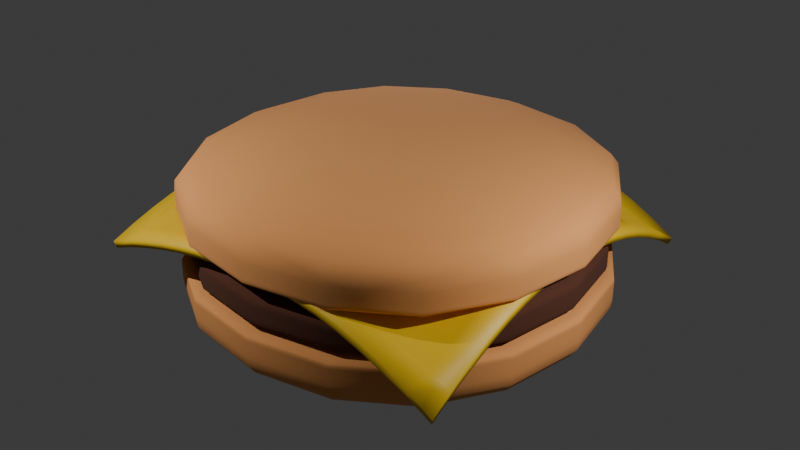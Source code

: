 # Source: hamburger.blend  (saved by Blender 4.1.24; exported with 4.5.12 LTS)
import bpy
from mathutils import Matrix  # noqa: F401  (used for matrix-valued properties, if any)

bpy.ops.wm.read_factory_settings(use_empty=True)
scene = bpy.context.scene
scene.name = 'Scene'

# ---- collections
col_collection = bpy.data.collections.new('Collection'); scene.collection.children.link(col_collection)

# ---- materials (node trees are filled in below, after node groups)
mat_bunmaterial = bpy.data.materials.new('BunMaterial')
mat_bunmaterial.alpha_threshold = 0.0
mat_bunmaterial.use_transparent_shadow = False
mat_bunmaterial.roughness = 0.5
mat_bunmaterial.line_color = (0.0, 0.0, 0.0, 1.0)
mat_meatmaterial = bpy.data.materials.new('MeatMaterial')
mat_meatmaterial.use_transparent_shadow = False
mat_cheesematerial = bpy.data.materials.new('CheeseMaterial')
mat_cheesematerial.use_transparent_shadow = False

# ---- material node trees
mat_bunmaterial.use_nodes = True; mat_bunmaterial.node_tree.nodes.clear()
_N = mat_bunmaterial.node_tree.nodes; _L = mat_bunmaterial.node_tree.links
n0 = _N.new('ShaderNodeOutputMaterial'); n0.name = 'Material Output'; n0.location = (300, 300)
n1 = _N.new('ShaderNodeBsdfPrincipled'); n1.name = 'Principled BSDF'; n1.location = (10, 300)
n1.inputs[0].default_value = (0.8007, 0.3354, 0.1054, 1.0)
n1.inputs[2].default_value = 1.0
n1.inputs[3].default_value = 1.45
_L.new(n1.outputs[0], n0.inputs[0])
n0.is_active_output = True
mat_meatmaterial.use_nodes = True; mat_meatmaterial.node_tree.nodes.clear()
_N = mat_meatmaterial.node_tree.nodes; _L = mat_meatmaterial.node_tree.links
n0 = _N.new('ShaderNodeBsdfPrincipled'); n0.name = 'Principled BSDF'; n0.location = (10, 300)
n0.inputs[0].default_value = (0.0919, 0.02788, 0.01333, 1.0)
n0.inputs[2].default_value = 1.0
n1 = _N.new('ShaderNodeOutputMaterial'); n1.name = 'Material Output'; n1.location = (300, 300)
_L.new(n0.outputs[0], n1.inputs[0])
n1.is_active_output = True
mat_cheesematerial.use_nodes = True; mat_cheesematerial.node_tree.nodes.clear()
_N = mat_cheesematerial.node_tree.nodes; _L = mat_cheesematerial.node_tree.links
n0 = _N.new('ShaderNodeBsdfPrincipled'); n0.name = 'Principled BSDF'; n0.location = (10, 300)
n0.inputs[0].default_value = (0.807, 0.514, 0.004206, 1.0)
n1 = _N.new('ShaderNodeOutputMaterial'); n1.name = 'Material Output'; n1.location = (300, 300)
_L.new(n0.outputs[0], n1.inputs[0])
n1.is_active_output = True

# ---- world
world_world = bpy.data.worlds.new('World'); scene.world = world_world
world_world.use_nodes = True; world_world.node_tree.nodes.clear()
_N = world_world.node_tree.nodes; _L = world_world.node_tree.links
n0 = _N.new('ShaderNodeOutputWorld'); n0.name = 'World Output'; n0.location = (300, 300)
n1 = _N.new('ShaderNodeBackground'); n1.name = 'Background'; n1.location = (10, 300)
n1.inputs[0].default_value = (0.05088, 0.05088, 0.05088, 1.0)
_L.new(n1.outputs[0], n0.inputs[0])
n0.is_active_output = True
world_world.color = (0.05088, 0.05088, 0.05088)
world_world.use_sun_shadow = False
world_world.sun_shadow_jitter_overblur = 0.0

# ---- lights
light_point_001 = bpy.data.lights.new('Point.001', 'POINT')
light_point_001.transmission_factor = 0.0
light_point_001.energy = 500.0
light_point_001.shadow_soft_size = 0.0025
light_point_001.shadow_maximum_resolution = 0.006
light_point_001.use_absolute_resolution = True
light_point_002 = bpy.data.lights.new('Point.002', 'POINT')
light_point_002.transmission_factor = 0.0
light_point_002.energy = 500.0
light_point_002.shadow_soft_size = 0.0025
light_point_002.shadow_maximum_resolution = 0.006
light_point_002.use_absolute_resolution = True
light_point_003 = bpy.data.lights.new('Point.003', 'POINT')
light_point_003.transmission_factor = 0.0
light_point_003.energy = 500.0
light_point_003.shadow_soft_size = 0.0025
light_point_003.shadow_maximum_resolution = 0.006
light_point_003.use_absolute_resolution = True

# ---- meshes
me_cube_004 = bpy.data.meshes.new('Cube.004')
me_cube_004.from_pydata([(-2.373, -2.373, 0.003891), (-2.373, -2.373, 0.7785), (-2.373, 2.373, 0.003891), (-2.373, 2.373, 0.7785), (2.373, -2.373, 0.003891), (2.373, -2.373, 0.7785), (2.373, 2.373, 0.003891), (2.373, 2.373, 0.7785), (-2.373, -2.373, 0.7305), (-2.373, 2.373, 0.7305), (2.373, 2.373, 0.7305), (2.373, -2.373, 0.7305), (-2.373, 2.373, 0.5751), (2.373, 2.373, 0.5751), (2.373, -2.373, 0.5751), (-2.373, -2.373, 0.5751)], [], [(8, 1, 3, 9), (9, 3, 7, 10), (10, 7, 5, 11), (11, 5, 1, 8), (2, 6, 4, 0), (7, 3, 1, 5), (14, 11, 8, 15), (13, 10, 11, 14), (12, 9, 10, 13), (15, 8, 9, 12), (0, 15, 12, 2), (2, 12, 13, 6), (6, 13, 14, 4), (4, 14, 15, 0)])
me_cube_004.polygons.foreach_set('use_smooth', [True] * 14)
_uv = me_cube_004.uv_layers.new(name='UVMap')
_uv.uv.foreach_set('vector', [0.5738, 0.0, 0.625, 0.0, 0.625, 0.25, 0.5738, 0.25, 0.5738, 0.25, 0.625, 0.25, 0.625, 0.5, 0.5738, 0.5, 0.5738, 0.5, 0.625, 0.5, 0.625, 0.75, 0.5738, 0.75, 0.5738, 0.75, 0.625, 0.75, 0.625, 1.0, 0.5738, 1.0, 0.125, 0.5, 0.375, 0.5, 0.375, 0.75, 0.125, 0.75, 0.625, 0.5, 0.875, 0.5, 0.875, 0.75, 0.625, 0.75, 0.4751, 0.75, 0.5738, 0.75, 0.5738, 1.0, 0.4751, 1.0, 0.4751, 0.5, 0.5738, 0.5, 0.5738, 0.75, 0.4751, 0.75, 0.4751, 0.25, 0.5738, 0.25, 0.5738, 0.5, 0.4751, 0.5, 0.4751, 0.0, 0.5738, 0.0, 0.5738, 0.25, 0.4751, 0.25, 0.375, 0.0, 0.4751, 0.0, 0.4751, 0.25, 0.375, 0.25, 0.375, 0.25, 0.4751, 0.25, 0.4751, 0.5, 0.375, 0.5, 0.375, 0.5, 0.4751, 0.5, 0.4751, 0.75, 0.375, 0.75, 0.375, 0.75, 0.4751, 0.75, 0.4751, 1.0, 0.375, 1.0])
me_cube_004.materials.append(mat_bunmaterial)
me_cube_004.update()
me_cube_001 = bpy.data.meshes.new('Cube.001')
me_cube_001.from_pydata([(-2.519, -2.519, 0.09949), (-2.519, -2.519, 0.714), (-2.519, 2.519, 0.09949), (-2.519, 2.519, 0.714), (2.519, -2.519, 0.09949), (2.519, -2.519, 0.714), (2.519, 2.519, 0.09949), (2.519, 2.519, 0.714), (-2.519, -2.519, 0.5158), (-2.519, 2.519, 0.5158), (2.519, 2.519, 0.5158), (2.519, -2.519, 0.5158), (-2.519, 2.519, 0.3509), (2.519, 2.519, 0.3509), (2.519, -2.519, 0.3509), (-2.519, -2.519, 0.3509)], [], [(8, 1, 3, 9), (9, 3, 7, 10), (10, 7, 5, 11), (11, 5, 1, 8), (2, 6, 4, 0), (7, 3, 1, 5), (14, 11, 8, 15), (13, 10, 11, 14), (12, 9, 10, 13), (15, 8, 9, 12), (0, 15, 12, 2), (2, 12, 13, 6), (6, 13, 14, 4), (4, 14, 15, 0)])
me_cube_001.polygons.foreach_set('use_smooth', [True] * 14)
_uv = me_cube_001.uv_layers.new(name='UVMap')
_uv.uv.foreach_set('vector', [0.5738, 0.0, 0.625, 0.0, 0.625, 0.25, 0.5738, 0.25, 0.5738, 0.25, 0.625, 0.25, 0.625, 0.5, 0.5738, 0.5, 0.5738, 0.5, 0.625, 0.5, 0.625, 0.75, 0.5738, 0.75, 0.5738, 0.75, 0.625, 0.75, 0.625, 1.0, 0.5738, 1.0, 0.125, 0.5, 0.375, 0.5, 0.375, 0.75, 0.125, 0.75, 0.625, 0.5, 0.875, 0.5, 0.875, 0.75, 0.625, 0.75, 0.4751, 0.75, 0.5738, 0.75, 0.5738, 1.0, 0.4751, 1.0, 0.4751, 0.5, 0.5738, 0.5, 0.5738, 0.75, 0.4751, 0.75, 0.4751, 0.25, 0.5738, 0.25, 0.5738, 0.5, 0.4751, 0.5, 0.4751, 0.0, 0.5738, 0.0, 0.5738, 0.25, 0.4751, 0.25, 0.375, 0.0, 0.4751, 0.0, 0.4751, 0.25, 0.375, 0.25, 0.375, 0.25, 0.4751, 0.25, 0.4751, 0.5, 0.375, 0.5, 0.375, 0.5, 0.4751, 0.5, 0.4751, 0.75, 0.375, 0.75, 0.375, 0.75, 0.4751, 0.75, 0.4751, 1.0, 0.375, 1.0])
me_cube_001.materials.append(mat_meatmaterial)
me_cube_001.update()
me_plane = bpy.data.meshes.new('Plane')
me_plane.from_pydata([(-2.044, -2.044, 0.797), (2.044, -2.044, 0.546), (-2.044, 2.044, 0.7879), (2.044, 2.044, 0.5539), (-2.044, 1.789, 0.8874), (-2.044, 1.533, 0.9725), (-2.044, 1.278, 1.043), (-2.044, 1.022, 1.099), (-2.044, 0.7666, 1.141), (-2.044, 0.5111, 1.168), (-2.044, 0.2555, 1.181), (-2.044, -1.788e-07, 1.183), (-2.044, -0.2555, 1.181), (-2.044, -0.5111, 1.169), (-2.044, -0.7666, 1.142), (-2.044, -1.022, 1.101), (-2.044, -1.278, 1.046), (-2.044, -1.533, 0.9773), (-2.044, -1.789, 0.8942), (-1.789, -2.044, 0.8942), (-1.533, -2.044, 0.9773), (-1.278, -2.044, 1.046), (-1.022, -2.044, 1.101), (-0.7666, -2.044, 1.142), (-0.5111, -2.044, 1.169), (-0.2555, -2.044, 1.181), (1.788e-07, -2.044, 1.183), (0.2555, -2.044, 1.181), (0.5111, -2.044, 1.16), (0.7666, -2.044, 1.116), (1.022, -2.044, 1.048), (1.278, -2.044, 0.9577), (1.533, -2.044, 0.8437), (1.789, -2.044, 0.7065), (2.044, -1.789, 0.7065), (2.044, -1.533, 0.8437), (2.044, -1.278, 0.9577), (2.044, -1.022, 1.048), (2.044, -0.7666, 1.116), (2.044, -0.5111, 1.16), (2.044, -0.2555, 1.181), (2.044, 1.788e-07, 1.183), (2.044, 0.2555, 1.181), (2.044, 0.5111, 1.16), (2.044, 0.7666, 1.117), (2.044, 1.022, 1.05), (2.044, 1.278, 0.9605), (2.044, 1.533, 0.8479), (2.044, 1.789, 0.7124), (1.789, 2.044, 0.7124), (1.533, 2.044, 0.8479), (1.278, 2.044, 0.9605), (1.022, 2.044, 1.05), (0.7666, 2.044, 1.117), (0.5111, 2.044, 1.16), (0.2555, 2.044, 1.181), (-1.788e-07, 2.044, 1.183), (-0.2555, 2.044, 1.181), (-0.5111, 2.044, 1.168), (-0.7666, 2.044, 1.141), (-1.022, 2.044, 1.099), (-1.278, 2.044, 1.043), (-1.533, 2.044, 0.9725), (-1.789, 2.044, 0.8874), (-1.789, -1.789, 0.9304), (-1.789, -1.533, 0.9949), (-1.789, -1.278, 1.056), (-1.789, -1.022, 1.107), (-1.789, -0.7666, 1.145), (-1.789, -0.5111, 1.17), (-1.789, -0.2555, 1.182), (-1.789, 1.788e-07, 1.183), (-1.789, 0.2555, 1.182), (-1.789, 0.5111, 1.17), (-1.789, 0.7666, 1.144), (-1.789, 1.022, 1.105), (-1.789, 1.278, 1.053), (-1.789, 1.533, 0.9904), (-1.789, 1.789, 0.9244), (-1.533, -1.789, 0.9949), (-1.533, -1.533, 1.036), (-1.533, -1.278, 1.081), (-1.533, -1.022, 1.122), (-1.533, -0.7666, 1.154), (-1.533, -0.5111, 1.174), (-1.533, -0.2555, 1.182), (-1.533, 1.788e-07, 1.183), (-1.533, 0.2555, 1.182), (-1.533, 0.5111, 1.174), (-1.533, 0.7666, 1.153), (-1.533, 1.022, 1.121), (-1.533, 1.278, 1.079), (-1.533, 1.533, 1.032), (-1.533, 1.789, 0.9904), (-1.278, -1.789, 1.056), (-1.278, -1.533, 1.081), (-1.278, -1.278, 1.112), (-1.278, -1.022, 1.142), (-1.278, -0.7666, 1.165), (-1.278, -0.5111, 1.179), (-1.278, -0.2555, 1.183), (-1.278, 1.788e-07, 1.183), (-1.278, 0.2555, 1.183), (-1.278, 0.5111, 1.179), (-1.278, 0.7666, 1.165), (-1.278, 1.022, 1.141), (-1.278, 1.278, 1.111), (-1.278, 1.533, 1.079), (-1.278, 1.789, 1.053), (-1.022, -1.789, 1.107), (-1.022, -1.533, 1.122), (-1.022, -1.278, 1.142), (-1.022, -1.022, 1.161), (-1.022, -0.7666, 1.176), (-1.022, -0.5111, 1.182), (-1.022, -0.2555, 1.183), (-1.022, 1.788e-07, 1.183), (-1.022, 0.2555, 1.183), (-1.022, 0.5111, 1.182), (-1.022, 0.7666, 1.175), (-1.022, 1.022, 1.161), (-1.022, 1.278, 1.141), (-1.022, 1.533, 1.121), (-1.022, 1.789, 1.105), (-0.7666, -1.789, 1.145), (-0.7666, -1.533, 1.154), (-0.7666, -1.278, 1.165), (-0.7666, -1.022, 1.176), (-0.7666, -0.7666, 1.182), (-0.7666, -0.5111, 1.183), (-0.7666, -0.2555, 1.183), (-0.7666, 1.788e-07, 1.183), (-0.7666, 0.2555, 1.183), (-0.7666, 0.5111, 1.183), (-0.7666, 0.7666, 1.182), (-0.7666, 1.022, 1.175), (-0.7666, 1.278, 1.165), (-0.7666, 1.533, 1.153), (-0.7666, 1.789, 1.144), (-0.5111, -1.789, 1.17), (-0.5111, -1.533, 1.174), (-0.5111, -1.278, 1.179), (-0.5111, -1.022, 1.182), (-0.5111, -0.7666, 1.183), (-0.5111, -0.5111, 1.183), (-0.5111, -0.2555, 1.183), (-0.5111, 1.788e-07, 1.183), (-0.5111, 0.2555, 1.183), (-0.5111, 0.5111, 1.183), (-0.5111, 0.7666, 1.183), (-0.5111, 1.022, 1.182), (-0.5111, 1.278, 1.179), (-0.5111, 1.533, 1.174), (-0.5111, 1.789, 1.17), (-0.2555, -1.789, 1.182), (-0.2555, -1.533, 1.182), (-0.2555, -1.278, 1.183), (-0.2555, -1.022, 1.183), (-0.2555, -0.7666, 1.183), (-0.2555, -0.5111, 1.183), (-0.2555, -0.2555, 1.183), (-0.2555, 1.788e-07, 1.183), (-0.2555, 0.2555, 1.183), (-0.2555, 0.5111, 1.183), (-0.2555, 0.7666, 1.183), (-0.2555, 1.022, 1.183), (-0.2555, 1.278, 1.183), (-0.2555, 1.533, 1.182), (-0.2555, 1.789, 1.182), (1.565e-07, -1.789, 1.183), (1.341e-07, -1.533, 1.183), (1.118e-07, -1.278, 1.183), (8.941e-08, -1.022, 1.183), (6.706e-08, -0.7666, 1.183), (4.47e-08, -0.5111, 1.183), (2.235e-08, -0.2555, 1.183), (0.0, 1.788e-07, 1.183), (-2.235e-08, 0.2555, 1.183), (-4.47e-08, 0.5111, 1.183), (-6.706e-08, 0.7666, 1.183), (-8.941e-08, 1.022, 1.183), (-1.118e-07, 1.278, 1.183), (-1.341e-07, 1.533, 1.183), (-1.565e-07, 1.789, 1.183), (0.2555, -1.789, 1.181), (0.2555, -1.533, 1.182), (0.2555, -1.278, 1.183), (0.2555, -1.022, 1.183), (0.2555, -0.7666, 1.183), (0.2555, -0.5111, 1.183), (0.2555, -0.2555, 1.183), (0.2555, 1.788e-07, 1.183), (0.2555, 0.2555, 1.183), (0.2555, 0.5111, 1.183), (0.2555, 0.7666, 1.183), (0.2555, 1.022, 1.183), (0.2555, 1.278, 1.183), (0.2555, 1.533, 1.182), (0.2555, 1.789, 1.181), (0.5111, -1.789, 1.162), (0.5111, -1.533, 1.169), (0.5111, -1.278, 1.177), (0.5111, -1.022, 1.182), (0.5111, -0.7666, 1.183), (0.5111, -0.5111, 1.183), (0.5111, -0.2555, 1.183), (0.5111, 1.788e-07, 1.183), (0.5111, 0.2555, 1.183), (0.5111, 0.5111, 1.183), (0.5111, 0.7666, 1.183), (0.5111, 1.022, 1.182), (0.5111, 1.278, 1.177), (0.5111, 1.533, 1.169), (0.5111, 1.789, 1.163), (0.7666, -1.789, 1.121), (0.7666, -1.533, 1.135), (0.7666, -1.278, 1.154), (0.7666, -1.022, 1.171), (0.7666, -0.7666, 1.181), (0.7666, -0.5111, 1.183), (0.7666, -0.2555, 1.183), (0.7666, 1.788e-07, 1.183), (0.7666, 0.2555, 1.183), (0.7666, 0.5111, 1.183), (0.7666, 0.7666, 1.181), (0.7666, 1.022, 1.171), (0.7666, 1.278, 1.154), (0.7666, 1.533, 1.136), (0.7666, 1.789, 1.122), (1.022, -1.789, 1.058), (1.022, -1.533, 1.083), (1.022, -1.278, 1.116), (1.022, -1.022, 1.147), (1.022, -0.7666, 1.171), (1.022, -0.5111, 1.182), (1.022, -0.2555, 1.183), (1.022, 1.788e-07, 1.183), (1.022, 0.2555, 1.183), (1.022, 0.5111, 1.182), (1.022, 0.7666, 1.171), (1.022, 1.022, 1.148), (1.022, 1.278, 1.117), (1.022, 1.533, 1.084), (1.022, 1.789, 1.059), (1.278, -1.789, 0.974), (1.278, -1.533, 1.015), (1.278, -1.278, 1.067), (1.278, -1.022, 1.116), (1.278, -0.7666, 1.154), (1.278, -0.5111, 1.177), (1.278, -0.2555, 1.183), (1.278, 1.788e-07, 1.183), (1.278, 0.2555, 1.183), (1.278, 0.5111, 1.177), (1.278, 0.7666, 1.154), (1.278, 1.022, 1.117), (1.278, 1.278, 1.068), (1.278, 1.533, 1.017), (1.278, 1.789, 0.9766), (1.533, -1.789, 0.8727), (1.533, -1.533, 0.9398), (1.533, -1.278, 1.015), (1.533, -1.022, 1.083), (1.533, -0.7666, 1.135), (1.533, -0.5111, 1.169), (1.533, -0.2555, 1.182), (1.533, 1.788e-07, 1.183), (1.533, 0.2555, 1.182), (1.533, 0.5111, 1.169), (1.533, 0.7666, 1.136), (1.533, 1.022, 1.084), (1.533, 1.278, 1.017), (1.533, 1.533, 0.9428), (1.533, 1.789, 0.8766), (1.789, -1.789, 0.7662), (1.789, -1.533, 0.8727), (1.789, -1.278, 0.974), (1.789, -1.022, 1.058), (1.789, -0.7666, 1.121), (1.789, -0.5111, 1.162), (1.789, -0.2555, 1.181), (1.789, 1.788e-07, 1.183), (1.789, 0.2555, 1.181), (1.789, 0.5111, 1.163), (1.789, 0.7666, 1.122), (1.789, 1.022, 1.059), (1.789, 1.278, 0.9766), (1.789, 1.533, 0.8766), (1.789, 1.789, 0.7713)], [], [(288, 48, 3, 49), (4, 78, 63, 2), (78, 93, 62, 63), (93, 108, 61, 62), (108, 123, 60, 61), (123, 138, 59, 60), (138, 153, 58, 59), (153, 168, 57, 58), (168, 183, 56, 57), (183, 198, 55, 56), (198, 213, 54, 55), (213, 228, 53, 54), (228, 243, 52, 53), (243, 258, 51, 52), (258, 273, 50, 51), (273, 288, 49, 50), (0, 19, 64, 18), (18, 64, 65, 17), (17, 65, 66, 16), (16, 66, 67, 15), (15, 67, 68, 14), (14, 68, 69, 13), (13, 69, 70, 12), (12, 70, 71, 11), (11, 71, 72, 10), (10, 72, 73, 9), (9, 73, 74, 8), (8, 74, 75, 7), (7, 75, 76, 6), (6, 76, 77, 5), (5, 77, 78, 4), (19, 20, 79, 64), (64, 79, 80, 65), (65, 80, 81, 66), (66, 81, 82, 67), (67, 82, 83, 68), (68, 83, 84, 69), (69, 84, 85, 70), (70, 85, 86, 71), (71, 86, 87, 72), (72, 87, 88, 73), (73, 88, 89, 74), (74, 89, 90, 75), (75, 90, 91, 76), (76, 91, 92, 77), (77, 92, 93, 78), (20, 21, 94, 79), (79, 94, 95, 80), (80, 95, 96, 81), (81, 96, 97, 82), (82, 97, 98, 83), (83, 98, 99, 84), (84, 99, 100, 85), (85, 100, 101, 86), (86, 101, 102, 87), (87, 102, 103, 88), (88, 103, 104, 89), (89, 104, 105, 90), (90, 105, 106, 91), (91, 106, 107, 92), (92, 107, 108, 93), (21, 22, 109, 94), (94, 109, 110, 95), (95, 110, 111, 96), (96, 111, 112, 97), (97, 112, 113, 98), (98, 113, 114, 99), (99, 114, 115, 100), (100, 115, 116, 101), (101, 116, 117, 102), (102, 117, 118, 103), (103, 118, 119, 104), (104, 119, 120, 105), (105, 120, 121, 106), (106, 121, 122, 107), (107, 122, 123, 108), (22, 23, 124, 109), (109, 124, 125, 110), (110, 125, 126, 111), (111, 126, 127, 112), (112, 127, 128, 113), (113, 128, 129, 114), (114, 129, 130, 115), (115, 130, 131, 116), (116, 131, 132, 117), (117, 132, 133, 118), (118, 133, 134, 119), (119, 134, 135, 120), (120, 135, 136, 121), (121, 136, 137, 122), (122, 137, 138, 123), (23, 24, 139, 124), (124, 139, 140, 125), (125, 140, 141, 126), (126, 141, 142, 127), (127, 142, 143, 128), (128, 143, 144, 129), (129, 144, 145, 130), (130, 145, 146, 131), (131, 146, 147, 132), (132, 147, 148, 133), (133, 148, 149, 134), (134, 149, 150, 135), (135, 150, 151, 136), (136, 151, 152, 137), (137, 152, 153, 138), (24, 25, 154, 139), (139, 154, 155, 140), (140, 155, 156, 141), (141, 156, 157, 142), (142, 157, 158, 143), (143, 158, 159, 144), (144, 159, 160, 145), (145, 160, 161, 146), (146, 161, 162, 147), (147, 162, 163, 148), (148, 163, 164, 149), (149, 164, 165, 150), (150, 165, 166, 151), (151, 166, 167, 152), (152, 167, 168, 153), (25, 26, 169, 154), (154, 169, 170, 155), (155, 170, 171, 156), (156, 171, 172, 157), (157, 172, 173, 158), (158, 173, 174, 159), (159, 174, 175, 160), (160, 175, 176, 161), (161, 176, 177, 162), (162, 177, 178, 163), (163, 178, 179, 164), (164, 179, 180, 165), (165, 180, 181, 166), (166, 181, 182, 167), (167, 182, 183, 168), (26, 27, 184, 169), (169, 184, 185, 170), (170, 185, 186, 171), (171, 186, 187, 172), (172, 187, 188, 173), (173, 188, 189, 174), (174, 189, 190, 175), (175, 190, 191, 176), (176, 191, 192, 177), (177, 192, 193, 178), (178, 193, 194, 179), (179, 194, 195, 180), (180, 195, 196, 181), (181, 196, 197, 182), (182, 197, 198, 183), (27, 28, 199, 184), (184, 199, 200, 185), (185, 200, 201, 186), (186, 201, 202, 187), (187, 202, 203, 188), (188, 203, 204, 189), (189, 204, 205, 190), (190, 205, 206, 191), (191, 206, 207, 192), (192, 207, 208, 193), (193, 208, 209, 194), (194, 209, 210, 195), (195, 210, 211, 196), (196, 211, 212, 197), (197, 212, 213, 198), (28, 29, 214, 199), (199, 214, 215, 200), (200, 215, 216, 201), (201, 216, 217, 202), (202, 217, 218, 203), (203, 218, 219, 204), (204, 219, 220, 205), (205, 220, 221, 206), (206, 221, 222, 207), (207, 222, 223, 208), (208, 223, 224, 209), (209, 224, 225, 210), (210, 225, 226, 211), (211, 226, 227, 212), (212, 227, 228, 213), (29, 30, 229, 214), (214, 229, 230, 215), (215, 230, 231, 216), (216, 231, 232, 217), (217, 232, 233, 218), (218, 233, 234, 219), (219, 234, 235, 220), (220, 235, 236, 221), (221, 236, 237, 222), (222, 237, 238, 223), (223, 238, 239, 224), (224, 239, 240, 225), (225, 240, 241, 226), (226, 241, 242, 227), (227, 242, 243, 228), (30, 31, 244, 229), (229, 244, 245, 230), (230, 245, 246, 231), (231, 246, 247, 232), (232, 247, 248, 233), (233, 248, 249, 234), (234, 249, 250, 235), (235, 250, 251, 236), (236, 251, 252, 237), (237, 252, 253, 238), (238, 253, 254, 239), (239, 254, 255, 240), (240, 255, 256, 241), (241, 256, 257, 242), (242, 257, 258, 243), (31, 32, 259, 244), (244, 259, 260, 245), (245, 260, 261, 246), (246, 261, 262, 247), (247, 262, 263, 248), (248, 263, 264, 249), (249, 264, 265, 250), (250, 265, 266, 251), (251, 266, 267, 252), (252, 267, 268, 253), (253, 268, 269, 254), (254, 269, 270, 255), (255, 270, 271, 256), (256, 271, 272, 257), (257, 272, 273, 258), (32, 33, 274, 259), (259, 274, 275, 260), (260, 275, 276, 261), (261, 276, 277, 262), (262, 277, 278, 263), (263, 278, 279, 264), (264, 279, 280, 265), (265, 280, 281, 266), (266, 281, 282, 267), (267, 282, 283, 268), (268, 283, 284, 269), (269, 284, 285, 270), (270, 285, 286, 271), (271, 286, 287, 272), (272, 287, 288, 273), (33, 1, 34, 274), (274, 34, 35, 275), (275, 35, 36, 276), (276, 36, 37, 277), (277, 37, 38, 278), (278, 38, 39, 279), (279, 39, 40, 280), (280, 40, 41, 281), (281, 41, 42, 282), (282, 42, 43, 283), (283, 43, 44, 284), (284, 44, 45, 285), (285, 45, 46, 286), (286, 46, 47, 287), (287, 47, 48, 288)])
me_plane.polygons.foreach_set('use_smooth', [True] * 256)
_uv = me_plane.uv_layers.new(name='UVMap')
_uv.uv.foreach_set('vector', [0.9375, 0.9375, 1.0, 0.9375, 1.0, 1.0, 0.9375, 1.0, 0.0, 0.9375, 0.0625, 0.9375, 0.0625, 1.0, 0.0, 1.0, 0.0625, 0.9375, 0.125, 0.9375, 0.125, 1.0, 0.0625, 1.0, 0.125, 0.9375, 0.1875, 0.9375, 0.1875, 1.0, 0.125, 1.0, 0.1875, 0.9375, 0.25, 0.9375, 0.25, 1.0, 0.1875, 1.0, 0.25, 0.9375, 0.3125, 0.9375, 0.3125, 1.0, 0.25, 1.0, 0.3125, 0.9375, 0.375, 0.9375, 0.375, 1.0, 0.3125, 1.0, 0.375, 0.9375, 0.4375, 0.9375, 0.4375, 1.0, 0.375, 1.0, 0.4375, 0.9375, 0.5, 0.9375, 0.5, 1.0, 0.4375, 1.0, 0.5, 0.9375, 0.5625, 0.9375, 0.5625, 1.0, 0.5, 1.0, 0.5625, 0.9375, 0.625, 0.9375, 0.625, 1.0, 0.5625, 1.0, 0.625, 0.9375, 0.6875, 0.9375, 0.6875, 1.0, 0.625, 1.0, 0.6875, 0.9375, 0.75, 0.9375, 0.75, 1.0, 0.6875, 1.0, 0.75, 0.9375, 0.8125, 0.9375, 0.8125, 1.0, 0.75, 1.0, 0.8125, 0.9375, 0.875, 0.9375, 0.875, 1.0, 0.8125, 1.0, 0.875, 0.9375, 0.9375, 0.9375, 0.9375, 1.0, 0.875, 1.0, 0.0, 0.0, 0.0625, 0.0, 0.0625, 0.0625, 0.0, 0.0625, 0.0, 0.0625, 0.0625, 0.0625, 0.0625, 0.125, 0.0, 0.125, 0.0, 0.125, 0.0625, 0.125, 0.0625, 0.1875, 0.0, 0.1875, 0.0, 0.1875, 0.0625, 0.1875, 0.0625, 0.25, 0.0, 0.25, 0.0, 0.25, 0.0625, 0.25, 0.0625, 0.3125, 0.0, 0.3125, 0.0, 0.3125, 0.0625, 0.3125, 0.0625, 0.375, 0.0, 0.375, 0.0, 0.375, 0.0625, 0.375, 0.0625, 0.4375, 0.0, 0.4375, 0.0, 0.4375, 0.0625, 0.4375, 0.0625, 0.5, 0.0, 0.5, 0.0, 0.5, 0.0625, 0.5, 0.0625, 0.5625, 0.0, 0.5625, 0.0, 0.5625, 0.0625, 0.5625, 0.0625, 0.625, 0.0, 0.625, 0.0, 0.625, 0.0625, 0.625, 0.0625, 0.6875, 0.0, 0.6875, 0.0, 0.6875, 0.0625, 0.6875, 0.0625, 0.75, 0.0, 0.75, 0.0, 0.75, 0.0625, 0.75, 0.0625, 0.8125, 0.0, 0.8125, 0.0, 0.8125, 0.0625, 0.8125, 0.0625, 0.875, 0.0, 0.875, 0.0, 0.875, 0.0625, 0.875, 0.0625, 0.9375, 0.0, 0.9375, 0.0625, 0.0, 0.125, 0.0, 0.125, 0.0625, 0.0625, 0.0625, 0.0625, 0.0625, 0.125, 0.0625, 0.125, 0.125, 0.0625, 0.125, 0.0625, 0.125, 0.125, 0.125, 0.125, 0.1875, 0.0625, 0.1875, 0.0625, 0.1875, 0.125, 0.1875, 0.125, 0.25, 0.0625, 0.25, 0.0625, 0.25, 0.125, 0.25, 0.125, 0.3125, 0.0625, 0.3125, 0.0625, 0.3125, 0.125, 0.3125, 0.125, 0.375, 0.0625, 0.375, 0.0625, 0.375, 0.125, 0.375, 0.125, 0.4375, 0.0625, 0.4375, 0.0625, 0.4375, 0.125, 0.4375, 0.125, 0.5, 0.0625, 0.5, 0.0625, 0.5, 0.125, 0.5, 0.125, 0.5625, 0.0625, 0.5625, 0.0625, 0.5625, 0.125, 0.5625, 0.125, 0.625, 0.0625, 0.625, 0.0625, 0.625, 0.125, 0.625, 0.125, 0.6875, 0.0625, 0.6875, 0.0625, 0.6875, 0.125, 0.6875, 0.125, 0.75, 0.0625, 0.75, 0.0625, 0.75, 0.125, 0.75, 0.125, 0.8125, 0.0625, 0.8125, 0.0625, 0.8125, 0.125, 0.8125, 0.125, 0.875, 0.0625, 0.875, 0.0625, 0.875, 0.125, 0.875, 0.125, 0.9375, 0.0625, 0.9375, 0.125, 0.0, 0.1875, 0.0, 0.1875, 0.0625, 0.125, 0.0625, 0.125, 0.0625, 0.1875, 0.0625, 0.1875, 0.125, 0.125, 0.125, 0.125, 0.125, 0.1875, 0.125, 0.1875, 0.1875, 0.125, 0.1875, 0.125, 0.1875, 0.1875, 0.1875, 0.1875, 0.25, 0.125, 0.25, 0.125, 0.25, 0.1875, 0.25, 0.1875, 0.3125, 0.125, 0.3125, 0.125, 0.3125, 0.1875, 0.3125, 0.1875, 0.375, 0.125, 0.375, 0.125, 0.375, 0.1875, 0.375, 0.1875, 0.4375, 0.125, 0.4375, 0.125, 0.4375, 0.1875, 0.4375, 0.1875, 0.5, 0.125, 0.5, 0.125, 0.5, 0.1875, 0.5, 0.1875, 0.5625, 0.125, 0.5625, 0.125, 0.5625, 0.1875, 0.5625, 0.1875, 0.625, 0.125, 0.625, 0.125, 0.625, 0.1875, 0.625, 0.1875, 0.6875, 0.125, 0.6875, 0.125, 0.6875, 0.1875, 0.6875, 0.1875, 0.75, 0.125, 0.75, 0.125, 0.75, 0.1875, 0.75, 0.1875, 0.8125, 0.125, 0.8125, 0.125, 0.8125, 0.1875, 0.8125, 0.1875, 0.875, 0.125, 0.875, 0.125, 0.875, 0.1875, 0.875, 0.1875, 0.9375, 0.125, 0.9375, 0.1875, 0.0, 0.25, 0.0, 0.25, 0.0625, 0.1875, 0.0625, 0.1875, 0.0625, 0.25, 0.0625, 0.25, 0.125, 0.1875, 0.125, 0.1875, 0.125, 0.25, 0.125, 0.25, 0.1875, 0.1875, 0.1875, 0.1875, 0.1875, 0.25, 0.1875, 0.25, 0.25, 0.1875, 0.25, 0.1875, 0.25, 0.25, 0.25, 0.25, 0.3125, 0.1875, 0.3125, 0.1875, 0.3125, 0.25, 0.3125, 0.25, 0.375, 0.1875, 0.375, 0.1875, 0.375, 0.25, 0.375, 0.25, 0.4375, 0.1875, 0.4375, 0.1875, 0.4375, 0.25, 0.4375, 0.25, 0.5, 0.1875, 0.5, 0.1875, 0.5, 0.25, 0.5, 0.25, 0.5625, 0.1875, 0.5625, 0.1875, 0.5625, 0.25, 0.5625, 0.25, 0.625, 0.1875, 0.625, 0.1875, 0.625, 0.25, 0.625, 0.25, 0.6875, 0.1875, 0.6875, 0.1875, 0.6875, 0.25, 0.6875, 0.25, 0.75, 0.1875, 0.75, 0.1875, 0.75, 0.25, 0.75, 0.25, 0.8125, 0.1875, 0.8125, 0.1875, 0.8125, 0.25, 0.8125, 0.25, 0.875, 0.1875, 0.875, 0.1875, 0.875, 0.25, 0.875, 0.25, 0.9375, 0.1875, 0.9375, 0.25, 0.0, 0.3125, 0.0, 0.3125, 0.0625, 0.25, 0.0625, 0.25, 0.0625, 0.3125, 0.0625, 0.3125, 0.125, 0.25, 0.125, 0.25, 0.125, 0.3125, 0.125, 0.3125, 0.1875, 0.25, 0.1875, 0.25, 0.1875, 0.3125, 0.1875, 0.3125, 0.25, 0.25, 0.25, 0.25, 0.25, 0.3125, 0.25, 0.3125, 0.3125, 0.25, 0.3125, 0.25, 0.3125, 0.3125, 0.3125, 0.3125, 0.375, 0.25, 0.375, 0.25, 0.375, 0.3125, 0.375, 0.3125, 0.4375, 0.25, 0.4375, 0.25, 0.4375, 0.3125, 0.4375, 0.3125, 0.5, 0.25, 0.5, 0.25, 0.5, 0.3125, 0.5, 0.3125, 0.5625, 0.25, 0.5625, 0.25, 0.5625, 0.3125, 0.5625, 0.3125, 0.625, 0.25, 0.625, 0.25, 0.625, 0.3125, 0.625, 0.3125, 0.6875, 0.25, 0.6875, 0.25, 0.6875, 0.3125, 0.6875, 0.3125, 0.75, 0.25, 0.75, 0.25, 0.75, 0.3125, 0.75, 0.3125, 0.8125, 0.25, 0.8125, 0.25, 0.8125, 0.3125, 0.8125, 0.3125, 0.875, 0.25, 0.875, 0.25, 0.875, 0.3125, 0.875, 0.3125, 0.9375, 0.25, 0.9375, 0.3125, 0.0, 0.375, 0.0, 0.375, 0.0625, 0.3125, 0.0625, 0.3125, 0.0625, 0.375, 0.0625, 0.375, 0.125, 0.3125, 0.125, 0.3125, 0.125, 0.375, 0.125, 0.375, 0.1875, 0.3125, 0.1875, 0.3125, 0.1875, 0.375, 0.1875, 0.375, 0.25, 0.3125, 0.25, 0.3125, 0.25, 0.375, 0.25, 0.375, 0.3125, 0.3125, 0.3125, 0.3125, 0.3125, 0.375, 0.3125, 0.375, 0.375, 0.3125, 0.375, 0.3125, 0.375, 0.375, 0.375, 0.375, 0.4375, 0.3125, 0.4375, 0.3125, 0.4375, 0.375, 0.4375, 0.375, 0.5, 0.3125, 0.5, 0.3125, 0.5, 0.375, 0.5, 0.375, 0.5625, 0.3125, 0.5625, 0.3125, 0.5625, 0.375, 0.5625, 0.375, 0.625, 0.3125, 0.625, 0.3125, 0.625, 0.375, 0.625, 0.375, 0.6875, 0.3125, 0.6875, 0.3125, 0.6875, 0.375, 0.6875, 0.375, 0.75, 0.3125, 0.75, 0.3125, 0.75, 0.375, 0.75, 0.375, 0.8125, 0.3125, 0.8125, 0.3125, 0.8125, 0.375, 0.8125, 0.375, 0.875, 0.3125, 0.875, 0.3125, 0.875, 0.375, 0.875, 0.375, 0.9375, 0.3125, 0.9375, 0.375, 0.0, 0.4375, 0.0, 0.4375, 0.0625, 0.375, 0.0625, 0.375, 0.0625, 0.4375, 0.0625, 0.4375, 0.125, 0.375, 0.125, 0.375, 0.125, 0.4375, 0.125, 0.4375, 0.1875, 0.375, 0.1875, 0.375, 0.1875, 0.4375, 0.1875, 0.4375, 0.25, 0.375, 0.25, 0.375, 0.25, 0.4375, 0.25, 0.4375, 0.3125, 0.375, 0.3125, 0.375, 0.3125, 0.4375, 0.3125, 0.4375, 0.375, 0.375, 0.375, 0.375, 0.375, 0.4375, 0.375, 0.4375, 0.4375, 0.375, 0.4375, 0.375, 0.4375, 0.4375, 0.4375, 0.4375, 0.5, 0.375, 0.5, 0.375, 0.5, 0.4375, 0.5, 0.4375, 0.5625, 0.375, 0.5625, 0.375, 0.5625, 0.4375, 0.5625, 0.4375, 0.625, 0.375, 0.625, 0.375, 0.625, 0.4375, 0.625, 0.4375, 0.6875, 0.375, 0.6875, 0.375, 0.6875, 0.4375, 0.6875, 0.4375, 0.75, 0.375, 0.75, 0.375, 0.75, 0.4375, 0.75, 0.4375, 0.8125, 0.375, 0.8125, 0.375, 0.8125, 0.4375, 0.8125, 0.4375, 0.875, 0.375, 0.875, 0.375, 0.875, 0.4375, 0.875, 0.4375, 0.9375, 0.375, 0.9375, 0.4375, 0.0, 0.5, 0.0, 0.5, 0.0625, 0.4375, 0.0625, 0.4375, 0.0625, 0.5, 0.0625, 0.5, 0.125, 0.4375, 0.125, 0.4375, 0.125, 0.5, 0.125, 0.5, 0.1875, 0.4375, 0.1875, 0.4375, 0.1875, 0.5, 0.1875, 0.5, 0.25, 0.4375, 0.25, 0.4375, 0.25, 0.5, 0.25, 0.5, 0.3125, 0.4375, 0.3125, 0.4375, 0.3125, 0.5, 0.3125, 0.5, 0.375, 0.4375, 0.375, 0.4375, 0.375, 0.5, 0.375, 0.5, 0.4375, 0.4375, 0.4375, 0.4375, 0.4375, 0.5, 0.4375, 0.5, 0.5, 0.4375, 0.5, 0.4375, 0.5, 0.5, 0.5, 0.5, 0.5625, 0.4375, 0.5625, 0.4375, 0.5625, 0.5, 0.5625, 0.5, 0.625, 0.4375, 0.625, 0.4375, 0.625, 0.5, 0.625, 0.5, 0.6875, 0.4375, 0.6875, 0.4375, 0.6875, 0.5, 0.6875, 0.5, 0.75, 0.4375, 0.75, 0.4375, 0.75, 0.5, 0.75, 0.5, 0.8125, 0.4375, 0.8125, 0.4375, 0.8125, 0.5, 0.8125, 0.5, 0.875, 0.4375, 0.875, 0.4375, 0.875, 0.5, 0.875, 0.5, 0.9375, 0.4375, 0.9375, 0.5, 0.0, 0.5625, 0.0, 0.5625, 0.0625, 0.5, 0.0625, 0.5, 0.0625, 0.5625, 0.0625, 0.5625, 0.125, 0.5, 0.125, 0.5, 0.125, 0.5625, 0.125, 0.5625, 0.1875, 0.5, 0.1875, 0.5, 0.1875, 0.5625, 0.1875, 0.5625, 0.25, 0.5, 0.25, 0.5, 0.25, 0.5625, 0.25, 0.5625, 0.3125, 0.5, 0.3125, 0.5, 0.3125, 0.5625, 0.3125, 0.5625, 0.375, 0.5, 0.375, 0.5, 0.375, 0.5625, 0.375, 0.5625, 0.4375, 0.5, 0.4375, 0.5, 0.4375, 0.5625, 0.4375, 0.5625, 0.5, 0.5, 0.5, 0.5, 0.5, 0.5625, 0.5, 0.5625, 0.5625, 0.5, 0.5625, 0.5, 0.5625, 0.5625, 0.5625, 0.5625, 0.625, 0.5, 0.625, 0.5, 0.625, 0.5625, 0.625, 0.5625, 0.6875, 0.5, 0.6875, 0.5, 0.6875, 0.5625, 0.6875, 0.5625, 0.75, 0.5, 0.75, 0.5, 0.75, 0.5625, 0.75, 0.5625, 0.8125, 0.5, 0.8125, 0.5, 0.8125, 0.5625, 0.8125, 0.5625, 0.875, 0.5, 0.875, 0.5, 0.875, 0.5625, 0.875, 0.5625, 0.9375, 0.5, 0.9375, 0.5625, 0.0, 0.625, 0.0, 0.625, 0.0625, 0.5625, 0.0625, 0.5625, 0.0625, 0.625, 0.0625, 0.625, 0.125, 0.5625, 0.125, 0.5625, 0.125, 0.625, 0.125, 0.625, 0.1875, 0.5625, 0.1875, 0.5625, 0.1875, 0.625, 0.1875, 0.625, 0.25, 0.5625, 0.25, 0.5625, 0.25, 0.625, 0.25, 0.625, 0.3125, 0.5625, 0.3125, 0.5625, 0.3125, 0.625, 0.3125, 0.625, 0.375, 0.5625, 0.375, 0.5625, 0.375, 0.625, 0.375, 0.625, 0.4375, 0.5625, 0.4375, 0.5625, 0.4375, 0.625, 0.4375, 0.625, 0.5, 0.5625, 0.5, 0.5625, 0.5, 0.625, 0.5, 0.625, 0.5625, 0.5625, 0.5625, 0.5625, 0.5625, 0.625, 0.5625, 0.625, 0.625, 0.5625, 0.625, 0.5625, 0.625, 0.625, 0.625, 0.625, 0.6875, 0.5625, 0.6875, 0.5625, 0.6875, 0.625, 0.6875, 0.625, 0.75, 0.5625, 0.75, 0.5625, 0.75, 0.625, 0.75, 0.625, 0.8125, 0.5625, 0.8125, 0.5625, 0.8125, 0.625, 0.8125, 0.625, 0.875, 0.5625, 0.875, 0.5625, 0.875, 0.625, 0.875, 0.625, 0.9375, 0.5625, 0.9375, 0.625, 0.0, 0.6875, 0.0, 0.6875, 0.0625, 0.625, 0.0625, 0.625, 0.0625, 0.6875, 0.0625, 0.6875, 0.125, 0.625, 0.125, 0.625, 0.125, 0.6875, 0.125, 0.6875, 0.1875, 0.625, 0.1875, 0.625, 0.1875, 0.6875, 0.1875, 0.6875, 0.25, 0.625, 0.25, 0.625, 0.25, 0.6875, 0.25, 0.6875, 0.3125, 0.625, 0.3125, 0.625, 0.3125, 0.6875, 0.3125, 0.6875, 0.375, 0.625, 0.375, 0.625, 0.375, 0.6875, 0.375, 0.6875, 0.4375, 0.625, 0.4375, 0.625, 0.4375, 0.6875, 0.4375, 0.6875, 0.5, 0.625, 0.5, 0.625, 0.5, 0.6875, 0.5, 0.6875, 0.5625, 0.625, 0.5625, 0.625, 0.5625, 0.6875, 0.5625, 0.6875, 0.625, 0.625, 0.625, 0.625, 0.625, 0.6875, 0.625, 0.6875, 0.6875, 0.625, 0.6875, 0.625, 0.6875, 0.6875, 0.6875, 0.6875, 0.75, 0.625, 0.75, 0.625, 0.75, 0.6875, 0.75, 0.6875, 0.8125, 0.625, 0.8125, 0.625, 0.8125, 0.6875, 0.8125, 0.6875, 0.875, 0.625, 0.875, 0.625, 0.875, 0.6875, 0.875, 0.6875, 0.9375, 0.625, 0.9375, 0.6875, 0.0, 0.75, 0.0, 0.75, 0.0625, 0.6875, 0.0625, 0.6875, 0.0625, 0.75, 0.0625, 0.75, 0.125, 0.6875, 0.125, 0.6875, 0.125, 0.75, 0.125, 0.75, 0.1875, 0.6875, 0.1875, 0.6875, 0.1875, 0.75, 0.1875, 0.75, 0.25, 0.6875, 0.25, 0.6875, 0.25, 0.75, 0.25, 0.75, 0.3125, 0.6875, 0.3125, 0.6875, 0.3125, 0.75, 0.3125, 0.75, 0.375, 0.6875, 0.375, 0.6875, 0.375, 0.75, 0.375, 0.75, 0.4375, 0.6875, 0.4375, 0.6875, 0.4375, 0.75, 0.4375, 0.75, 0.5, 0.6875, 0.5, 0.6875, 0.5, 0.75, 0.5, 0.75, 0.5625, 0.6875, 0.5625, 0.6875, 0.5625, 0.75, 0.5625, 0.75, 0.625, 0.6875, 0.625, 0.6875, 0.625, 0.75, 0.625, 0.75, 0.6875, 0.6875, 0.6875, 0.6875, 0.6875, 0.75, 0.6875, 0.75, 0.75, 0.6875, 0.75, 0.6875, 0.75, 0.75, 0.75, 0.75, 0.8125, 0.6875, 0.8125, 0.6875, 0.8125, 0.75, 0.8125, 0.75, 0.875, 0.6875, 0.875, 0.6875, 0.875, 0.75, 0.875, 0.75, 0.9375, 0.6875, 0.9375, 0.75, 0.0, 0.8125, 0.0, 0.8125, 0.0625, 0.75, 0.0625, 0.75, 0.0625, 0.8125, 0.0625, 0.8125, 0.125, 0.75, 0.125, 0.75, 0.125, 0.8125, 0.125, 0.8125, 0.1875, 0.75, 0.1875, 0.75, 0.1875, 0.8125, 0.1875, 0.8125, 0.25, 0.75, 0.25, 0.75, 0.25, 0.8125, 0.25, 0.8125, 0.3125, 0.75, 0.3125, 0.75, 0.3125, 0.8125, 0.3125, 0.8125, 0.375, 0.75, 0.375, 0.75, 0.375, 0.8125, 0.375, 0.8125, 0.4375, 0.75, 0.4375, 0.75, 0.4375, 0.8125, 0.4375, 0.8125, 0.5, 0.75, 0.5, 0.75, 0.5, 0.8125, 0.5, 0.8125, 0.5625, 0.75, 0.5625, 0.75, 0.5625, 0.8125, 0.5625, 0.8125, 0.625, 0.75, 0.625, 0.75, 0.625, 0.8125, 0.625, 0.8125, 0.6875, 0.75, 0.6875, 0.75, 0.6875, 0.8125, 0.6875, 0.8125, 0.75, 0.75, 0.75, 0.75, 0.75, 0.8125, 0.75, 0.8125, 0.8125, 0.75, 0.8125, 0.75, 0.8125, 0.8125, 0.8125, 0.8125, 0.875, 0.75, 0.875, 0.75, 0.875, 0.8125, 0.875, 0.8125, 0.9375, 0.75, 0.9375, 0.8125, 0.0, 0.875, 0.0, 0.875, 0.0625, 0.8125, 0.0625, 0.8125, 0.0625, 0.875, 0.0625, 0.875, 0.125, 0.8125, 0.125, 0.8125, 0.125, 0.875, 0.125, 0.875, 0.1875, 0.8125, 0.1875, 0.8125, 0.1875, 0.875, 0.1875, 0.875, 0.25, 0.8125, 0.25, 0.8125, 0.25, 0.875, 0.25, 0.875, 0.3125, 0.8125, 0.3125, 0.8125, 0.3125, 0.875, 0.3125, 0.875, 0.375, 0.8125, 0.375, 0.8125, 0.375, 0.875, 0.375, 0.875, 0.4375, 0.8125, 0.4375, 0.8125, 0.4375, 0.875, 0.4375, 0.875, 0.5, 0.8125, 0.5, 0.8125, 0.5, 0.875, 0.5, 0.875, 0.5625, 0.8125, 0.5625, 0.8125, 0.5625, 0.875, 0.5625, 0.875, 0.625, 0.8125, 0.625, 0.8125, 0.625, 0.875, 0.625, 0.875, 0.6875, 0.8125, 0.6875, 0.8125, 0.6875, 0.875, 0.6875, 0.875, 0.75, 0.8125, 0.75, 0.8125, 0.75, 0.875, 0.75, 0.875, 0.8125, 0.8125, 0.8125, 0.8125, 0.8125, 0.875, 0.8125, 0.875, 0.875, 0.8125, 0.875, 0.8125, 0.875, 0.875, 0.875, 0.875, 0.9375, 0.8125, 0.9375, 0.875, 0.0, 0.9375, 0.0, 0.9375, 0.0625, 0.875, 0.0625, 0.875, 0.0625, 0.9375, 0.0625, 0.9375, 0.125, 0.875, 0.125, 0.875, 0.125, 0.9375, 0.125, 0.9375, 0.1875, 0.875, 0.1875, 0.875, 0.1875, 0.9375, 0.1875, 0.9375, 0.25, 0.875, 0.25, 0.875, 0.25, 0.9375, 0.25, 0.9375, 0.3125, 0.875, 0.3125, 0.875, 0.3125, 0.9375, 0.3125, 0.9375, 0.375, 0.875, 0.375, 0.875, 0.375, 0.9375, 0.375, 0.9375, 0.4375, 0.875, 0.4375, 0.875, 0.4375, 0.9375, 0.4375, 0.9375, 0.5, 0.875, 0.5, 0.875, 0.5, 0.9375, 0.5, 0.9375, 0.5625, 0.875, 0.5625, 0.875, 0.5625, 0.9375, 0.5625, 0.9375, 0.625, 0.875, 0.625, 0.875, 0.625, 0.9375, 0.625, 0.9375, 0.6875, 0.875, 0.6875, 0.875, 0.6875, 0.9375, 0.6875, 0.9375, 0.75, 0.875, 0.75, 0.875, 0.75, 0.9375, 0.75, 0.9375, 0.8125, 0.875, 0.8125, 0.875, 0.8125, 0.9375, 0.8125, 0.9375, 0.875, 0.875, 0.875, 0.875, 0.875, 0.9375, 0.875, 0.9375, 0.9375, 0.875, 0.9375, 0.9375, 0.0, 1.0, 0.0, 1.0, 0.0625, 0.9375, 0.0625, 0.9375, 0.0625, 1.0, 0.0625, 1.0, 0.125, 0.9375, 0.125, 0.9375, 0.125, 1.0, 0.125, 1.0, 0.1875, 0.9375, 0.1875, 0.9375, 0.1875, 1.0, 0.1875, 1.0, 0.25, 0.9375, 0.25, 0.9375, 0.25, 1.0, 0.25, 1.0, 0.3125, 0.9375, 0.3125, 0.9375, 0.3125, 1.0, 0.3125, 1.0, 0.375, 0.9375, 0.375, 0.9375, 0.375, 1.0, 0.375, 1.0, 0.4375, 0.9375, 0.4375, 0.9375, 0.4375, 1.0, 0.4375, 1.0, 0.5, 0.9375, 0.5, 0.9375, 0.5, 1.0, 0.5, 1.0, 0.5625, 0.9375, 0.5625, 0.9375, 0.5625, 1.0, 0.5625, 1.0, 0.625, 0.9375, 0.625, 0.9375, 0.625, 1.0, 0.625, 1.0, 0.6875, 0.9375, 0.6875, 0.9375, 0.6875, 1.0, 0.6875, 1.0, 0.75, 0.9375, 0.75, 0.9375, 0.75, 1.0, 0.75, 1.0, 0.8125, 0.9375, 0.8125, 0.9375, 0.8125, 1.0, 0.8125, 1.0, 0.875, 0.9375, 0.875, 0.9375, 0.875, 1.0, 0.875, 1.0, 0.9375, 0.9375, 0.9375])
me_plane.materials.append(mat_cheesematerial)
me_plane.update()
me_cube_002 = bpy.data.meshes.new('Cube.002')
me_cube_002.from_pydata([(-2.373, -2.373, 0.003891), (-2.373, -2.373, 0.7785), (-2.373, 2.373, 0.003891), (-2.373, 2.373, 0.7785), (2.373, -2.373, 0.003891), (2.373, -2.373, 0.7785), (2.373, 2.373, 0.003891), (2.373, 2.373, 0.7785), (-2.373, -2.373, 0.7305), (-2.373, 2.373, 0.7305), (2.373, 2.373, 0.7305), (2.373, -2.373, 0.7305), (-2.373, 2.373, 0.5751), (2.373, 2.373, 0.5751), (2.373, -2.373, 0.5751), (-2.373, -2.373, 0.5751)], [], [(8, 1, 3, 9), (9, 3, 7, 10), (10, 7, 5, 11), (11, 5, 1, 8), (2, 6, 4, 0), (7, 3, 1, 5), (14, 11, 8, 15), (13, 10, 11, 14), (12, 9, 10, 13), (15, 8, 9, 12), (0, 15, 12, 2), (2, 12, 13, 6), (6, 13, 14, 4), (4, 14, 15, 0)])
me_cube_002.polygons.foreach_set('use_smooth', [True] * 14)
_uv = me_cube_002.uv_layers.new(name='UVMap')
_uv.uv.foreach_set('vector', [0.5738, 0.0, 0.625, 0.0, 0.625, 0.25, 0.5738, 0.25, 0.5738, 0.25, 0.625, 0.25, 0.625, 0.5, 0.5738, 0.5, 0.5738, 0.5, 0.625, 0.5, 0.625, 0.75, 0.5738, 0.75, 0.5738, 0.75, 0.625, 0.75, 0.625, 1.0, 0.5738, 1.0, 0.125, 0.5, 0.375, 0.5, 0.375, 0.75, 0.125, 0.75, 0.625, 0.5, 0.875, 0.5, 0.875, 0.75, 0.625, 0.75, 0.4751, 0.75, 0.5738, 0.75, 0.5738, 1.0, 0.4751, 1.0, 0.4751, 0.5, 0.5738, 0.5, 0.5738, 0.75, 0.4751, 0.75, 0.4751, 0.25, 0.5738, 0.25, 0.5738, 0.5, 0.4751, 0.5, 0.4751, 0.0, 0.5738, 0.0, 0.5738, 0.25, 0.4751, 0.25, 0.375, 0.0, 0.4751, 0.0, 0.4751, 0.25, 0.375, 0.25, 0.375, 0.25, 0.4751, 0.25, 0.4751, 0.5, 0.375, 0.5, 0.375, 0.5, 0.4751, 0.5, 0.4751, 0.75, 0.375, 0.75, 0.375, 0.75, 0.4751, 0.75, 0.4751, 1.0, 0.375, 1.0])
me_cube_002.materials.append(mat_bunmaterial)
me_cube_002.update()

# ---- objects
ob_cube = bpy.data.objects.new('Cube', me_cube_004)
ob_point = bpy.data.objects.new('Point', light_point_001)
ob_cube_001 = bpy.data.objects.new('Cube.001', me_cube_001)
ob_plane = bpy.data.objects.new('Plane', me_plane)
ob_cube_002 = bpy.data.objects.new('Cube.002', me_cube_002)
ob_point_001 = bpy.data.objects.new('Point.001', light_point_002)
ob_point_002 = bpy.data.objects.new('Point.002', light_point_003)

# ---- transforms, parenting, visibility, modifiers, constraints
ob_cube.location = (0.0, 0.0, 0.0)
_m = ob_cube.modifiers.new('Subdivision', 'SUBSURF')
_m.levels = 4
ob_point.location = (4.732, 0.0, 3.732)
ob_cube_001.location = (0.0, 0.0, 0.5619)
ob_cube_001.scale = (0.9065, 0.9065, 0.9065)
_m = ob_cube_001.modifiers.new('Subdivision', 'SUBSURF')
_m.levels = 4
ob_plane.location = (0.0, 0.0, 0.1617)
_m = ob_plane.modifiers.new('Solidify', 'SOLIDIFY')
_m.thickness = 0.08
ob_cube_002.location = (0.0, 0.0, 2.017)
ob_cube_002.rotation_euler = (3.142, -0.0, 0.0)
_m = ob_cube_002.modifiers.new('Subdivision', 'SUBSURF')
_m.levels = 4
ob_point_001.location = (-2.606, -4.025, 4.186)
ob_point_002.location = (-3.499, 5.185, 4.186)

# ---- collection membership
col_collection.objects.link(ob_cube)
col_collection.objects.link(ob_point)
col_collection.objects.link(ob_cube_001)
col_collection.objects.link(ob_plane)
col_collection.objects.link(ob_cube_002)
col_collection.objects.link(ob_point_001)
col_collection.objects.link(ob_point_002)

# ---- scene / render settings (as saved in the file)
scene.frame_start = 1; scene.frame_end = 250; scene.frame_set(1)
scene.render.engine = 'BLENDER_EEVEE_NEXT'
scene.cycles.sampling_pattern = 'TABULATED_SOBOL'
scene.eevee.ray_tracing_options.trace_max_roughness = 0.0
bpy.context.view_layer.update()

# ---- added for rendering (the .blend has no active camera): camera
cam_auto = bpy.data.cameras.new('AutoCamera')
cam_auto.lens = 50.0
cam_auto.sensor_width = 36.0
cam_auto.clip_end = 1000.0
ob_auto_camera = bpy.data.objects.new('AutoCamera', cam_auto)
scene.collection.objects.link(ob_auto_camera)
ob_auto_camera.location = (6.48222, -7.77866, 6.19419)
ob_auto_camera.rotation_euler = (1.09748, -7.21219e-08, 0.694738)
scene.camera = ob_auto_camera
bpy.context.view_layer.update()
